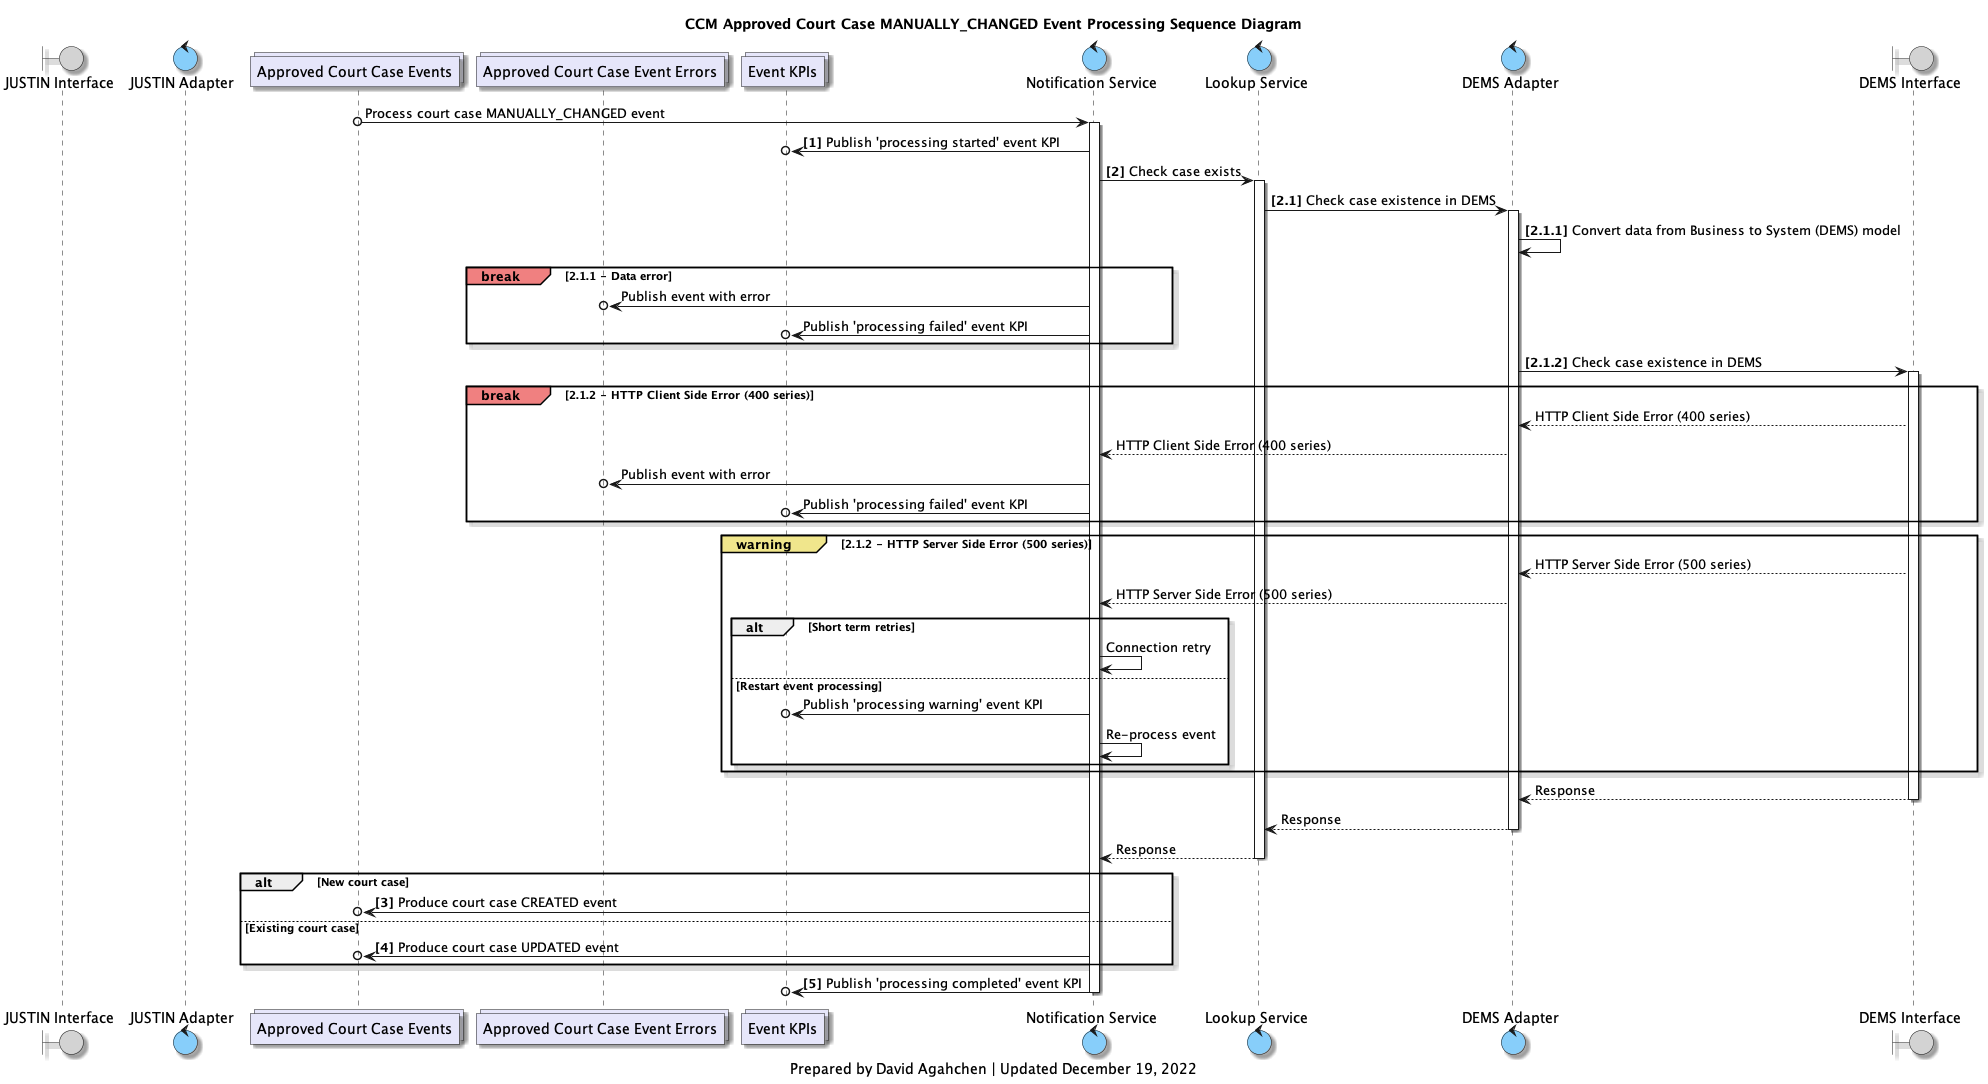

The diagram above was rendered by PlantUML. Its source (embedded in the PNG):
@startuml
'hide footbox

skinparam Shadowing true
skinparam CollectionsBackgroundColor Lavender
skinparam ControlBackgroundColor LightSkyBlue
skinparam BoundaryBackgroundColor LightGrey


/' 
Available colours
https://plantuml-documentation.readthedocs.io/en/latest/formatting/color-names.html
'/

boundary j_interface as "JUSTIN Interface"
control j_adapter as "JUSTIN Adapter"
collections approved_court_cases_topic as "Approved Court Case Events"
collections errors_topic as "Approved Court Case Event Errors"
collections kpis_topic as "Event KPIs"
control notification_service as "Notification Service"
control lookup_service as "Lookup Service"
control d_adapter as "DEMS Adapter"
boundary d_interface as "DEMS Interface"

title
CCM Approved Court Case MANUALLY_CHANGED Event Processing Sequence Diagram
end title

approved_court_cases_topic o-> notification_service: Process court case MANUALLY_CHANGED event
activate notification_service

notification_service ->o kpis_topic: **[1]** Publish 'processing started' event KPI

notification_service -> lookup_service: **[2]** Check case exists
activate lookup_service

lookup_service -> d_adapter: **[2.1]** Check case existence in DEMS
activate d_adapter
d_adapter -> d_adapter: **[2.1.1]** Convert data from Business to System (DEMS) model


break#LightCoral 2.1.1 - Data error
    notification_service ->o errors_topic: Publish event with error
    notification_service ->o kpis_topic: Publish 'processing failed' event KPI
end break

d_adapter -> d_interface: **[2.1.2]** Check case existence in DEMS
activate d_interface

break#LightCoral 2.1.2 - HTTP Client Side Error (400 series)
    d_interface --> d_adapter: HTTP Client Side Error (400 series)
    d_adapter --> notification_service: HTTP Client Side Error (400 series)
    notification_service ->o errors_topic: Publish event with error
    notification_service ->o kpis_topic: Publish 'processing failed' event KPI
end break

group#Khaki warning [2.1.2 - HTTP Server Side Error (500 series)]
    d_interface --> d_adapter: HTTP Server Side Error (500 series)
    d_adapter --> notification_service: HTTP Server Side Error (500 series)
    alt Short term retries
        notification_service -> notification_service: Connection retry
    else Restart event processing
        notification_service ->o kpis_topic: Publish 'processing warning' event KPI
        notification_service -> notification_service: Re-process event
    end
end group

d_interface --> d_adapter: Response
deactivate d_interface
d_adapter --> lookup_service: Response
deactivate d_adapter
lookup_service --> notification_service: Response
deactivate lookup_service
alt New court case
    notification_service ->o approved_court_cases_topic: **[3]** Produce court case CREATED event
else Existing court case
    notification_service ->o approved_court_cases_topic: **[4]** Produce court case UPDATED event
end

notification_service ->o kpis_topic: **[5]** Publish 'processing completed' event KPI

deactivate notification_service

caption
Prepared by David Agahchen | Updated December 19, 2022
end caption
@enduml